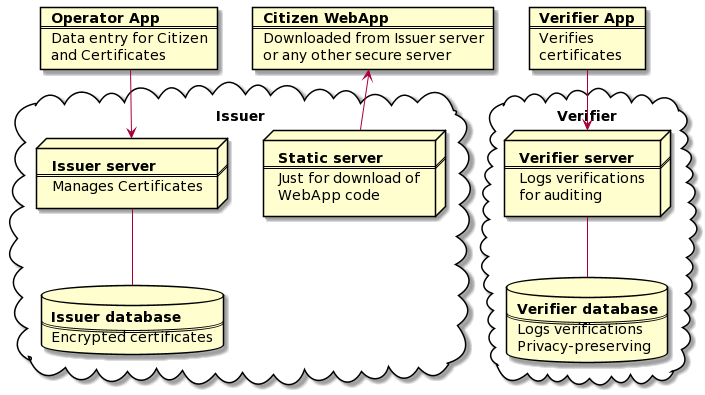

The diagram above was rendered by PlantUML. Its source (embedded in the PNG):
@startuml
card OperatorApp [
  <b>Operator App
  ====
  Data entry for Citizen
  and Certificates
]

card CitizenApp [
  <b>Citizen WebApp
  ====
  Downloaded from Issuer server
  or any other secure server
]

card VerifierApp [
  <b>Verifier App
  ====
  Verifies
  certificates
]

cloud Issuer {

  node StaticServer [
    <b>Static server
    ====
    Just for download of
    WebApp code
  ]

  node IssuerServer [
    <b>Issuer server
    ====
    Manages Certificates
  ]

  database IssuerDatabase [
    <b>Issuer database
    ====
    Encrypted certificates
  ]

}

cloud Verifier {

  node VerifierServer [
    <b>Verifier server
    ====
    Logs verifications
    for auditing
  ]

  database VerifierDatabase [
    <b>Verifier database
    ====
    Logs verifications
    Privacy-preserving
  ]


}

OperatorApp --> IssuerServer
IssuerServer -- IssuerDatabase
CitizenApp <-- StaticServer

VerifierApp --> VerifierServer
VerifierServer -- VerifierDatabase
@enduml